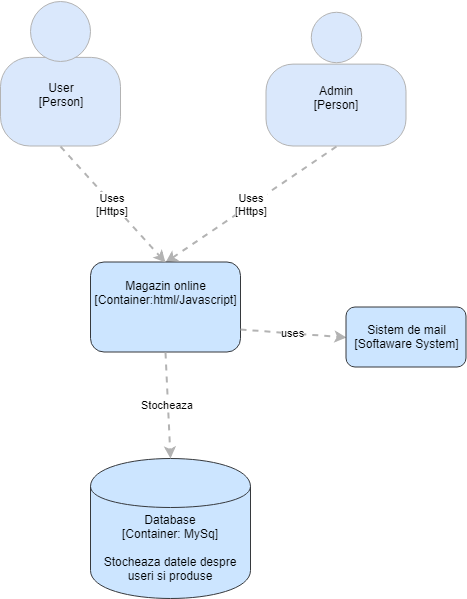

The diagram above was exported from draw.io. Its source (the exported page's mxGraphModel, read from the mxfile embedded in the PNG):
<mxGraphModel dx="1010" dy="1719" grid="1" gridSize="10" guides="1" tooltips="1" connect="1" arrows="1" fold="1" page="1" pageScale="1" pageWidth="827" pageHeight="1169" math="0" shadow="0">
  <root>
    <mxCell id="0" />
    <mxCell id="1" parent="0" />
    <object label="&lt;span&gt;Database&lt;/span&gt;&lt;div&gt;[Container: MySq]&lt;/div&gt;&lt;div&gt;&lt;br&gt;&lt;/div&gt;&lt;div&gt;Stocheaza datele despre useri si produse&lt;br&gt;&lt;/div&gt;" placeholders="1" c4Type="Database" c4Technology="technology" c4Description="Beschreibung" id="ZOsmuPIk3037cB2A8rKv-12">
      <mxCell style="shape=cylinder;whiteSpace=wrap;html=1;boundedLbl=1;rounded=0;labelBackgroundColor=none;fillColor=#cce5ff;fontSize=12;align=center;strokeColor=#36393d;" parent="1" vertex="1">
        <mxGeometry x="280" y="40" width="160" height="140" as="geometry" />
        <C4Database as="c4" />
      </mxCell>
    </object>
    <mxCell id="od1nmkvb7cA0lYuIqfud-11" value="" style="group;rounded=0;labelBackgroundColor=none;fillColor=none;fontColor=#000000;align=center;html=1;" parent="1" vertex="1" connectable="0">
      <mxGeometry x="190" y="-417.5" width="120" height="145" as="geometry" />
      <C4Person as="c4" />
    </mxCell>
    <object label="&lt;div&gt;User&lt;/div&gt;&lt;div&gt;[Person]&lt;/div&gt;&lt;div&gt;&lt;br&gt;&lt;/div&gt;" placeholders="1" c4Name="name" c4Type="body" c4Description="Beschreibung" id="od1nmkvb7cA0lYuIqfud-12">
      <mxCell style="rounded=1;whiteSpace=wrap;html=1;labelBackgroundColor=none;fillColor=#dae8fc;fontColor=#000000;align=center;arcSize=33;strokeColor=#B3B3B3;" parent="od1nmkvb7cA0lYuIqfud-11" vertex="1">
        <mxGeometry y="56.38888888888889" width="120" height="88.61111111111111" as="geometry" />
        <C4Person as="c4" />
      </mxCell>
    </object>
    <mxCell id="od1nmkvb7cA0lYuIqfud-13" value="" style="ellipse;whiteSpace=wrap;html=1;aspect=fixed;rounded=0;labelBackgroundColor=none;fillColor=#dae8fc;fontSize=12;fontColor=#000000;align=center;strokeColor=#B3B3B3;" parent="od1nmkvb7cA0lYuIqfud-11" vertex="1">
      <mxGeometry x="30" width="60" height="60" as="geometry" />
      <C4Person as="c4" />
    </mxCell>
    <mxCell id="od1nmkvb7cA0lYuIqfud-19" value="" style="group;rounded=0;labelBackgroundColor=none;fillColor=none;fontColor=#000000;align=center;html=1;" parent="1" vertex="1" connectable="0">
      <mxGeometry x="455.5" y="-406.5" width="140" height="134" as="geometry" />
      <C4Person as="c4" />
    </mxCell>
    <object label="&lt;div&gt;Admin&lt;/div&gt;&lt;div&gt;[Person]&lt;/div&gt;&lt;div&gt;&lt;br&gt;&lt;/div&gt;" placeholders="1" c4Name="name" c4Type="body" c4Description="Beschreibung" id="od1nmkvb7cA0lYuIqfud-20">
      <mxCell style="rounded=1;whiteSpace=wrap;html=1;labelBackgroundColor=none;fillColor=#dae8fc;fontColor=#000000;align=center;arcSize=33;strokeColor=#B3B3B3;" parent="od1nmkvb7cA0lYuIqfud-19" vertex="1">
        <mxGeometry y="52.111111111111114" width="140" height="81.88888888888889" as="geometry" />
        <C4Person as="c4" />
      </mxCell>
    </object>
    <mxCell id="od1nmkvb7cA0lYuIqfud-21" value="" style="ellipse;whiteSpace=wrap;html=1;aspect=fixed;rounded=0;labelBackgroundColor=none;fillColor=#dae8fc;fontSize=12;fontColor=#000000;align=center;strokeColor=#B3B3B3;" parent="od1nmkvb7cA0lYuIqfud-19" vertex="1">
      <mxGeometry x="45" width="50.43010752688172" height="50.43010752688172" as="geometry" />
      <C4Person as="c4" />
    </mxCell>
    <object label="Uses&lt;br&gt;[Https]&lt;br&gt;" c4Type="Relationship" c4Description="Beschreibung" c4Technology="technology" id="od1nmkvb7cA0lYuIqfud-22">
      <mxCell style="edgeStyle=none;rounded=0;html=1;jettySize=auto;orthogonalLoop=1;strokeColor=#B3B3B3;strokeWidth=2;fontColor=#000000;jumpStyle=none;dashed=1;exitX=0.5;exitY=1;exitDx=0;exitDy=0;entryX=0.5;entryY=0;entryDx=0;entryDy=0;" parent="1" source="od1nmkvb7cA0lYuIqfud-20" target="7OPcqGUdSPD2ORFn91Po-7" edge="1">
        <mxGeometry width="160" relative="1" as="geometry">
          <mxPoint x="-50" y="420" as="sourcePoint" />
          <mxPoint x="579.666666666667" y="-111" as="targetPoint" />
        </mxGeometry>
        <C4Relationship as="c4" />
      </mxCell>
    </object>
    <mxCell id="7OPcqGUdSPD2ORFn91Po-7" value="Magazin online&lt;br&gt;&lt;div&gt;[Container:html/Javascript]&lt;/div&gt;&lt;div&gt;&lt;br&gt;&lt;/div&gt;&lt;div&gt;&lt;br&gt;&lt;/div&gt;" style="rounded=1;whiteSpace=wrap;html=1;strokeColor=#36393d;fillColor=#cce5ff;" parent="1" vertex="1">
      <mxGeometry x="280" y="-156.5" width="150" height="90" as="geometry" />
    </mxCell>
    <mxCell id="7OPcqGUdSPD2ORFn91Po-9" value="Uses&lt;br&gt;[Https]&lt;br&gt;" style="edgeStyle=none;rounded=0;orthogonalLoop=1;jettySize=auto;html=1;exitX=0.5;exitY=1;exitDx=0;exitDy=0;entryX=0.5;entryY=0;entryDx=0;entryDy=0;dashed=1;strokeColor=#B3B3B3;strokeWidth=2;" parent="1" source="od1nmkvb7cA0lYuIqfud-12" target="7OPcqGUdSPD2ORFn91Po-7" edge="1">
      <mxGeometry relative="1" as="geometry" />
    </mxCell>
    <mxCell id="7OPcqGUdSPD2ORFn91Po-25" value="Stocheaza" style="edgeStyle=none;rounded=0;orthogonalLoop=1;jettySize=auto;html=1;entryX=0.5;entryY=0;entryDx=0;entryDy=0;dashed=1;strokeColor=#B3B3B3;strokeWidth=2;exitX=0.5;exitY=1;exitDx=0;exitDy=0;" parent="1" source="7OPcqGUdSPD2ORFn91Po-7" target="ZOsmuPIk3037cB2A8rKv-12" edge="1">
      <mxGeometry relative="1" as="geometry" />
    </mxCell>
    <mxCell id="7OPcqGUdSPD2ORFn91Po-26" value="uses" style="edgeStyle=none;rounded=0;orthogonalLoop=1;jettySize=auto;html=1;entryX=0;entryY=0.5;entryDx=0;entryDy=0;dashed=1;strokeColor=#B3B3B3;strokeWidth=2;exitX=1;exitY=0.75;exitDx=0;exitDy=0;" parent="1" source="7OPcqGUdSPD2ORFn91Po-7" target="7OPcqGUdSPD2ORFn91Po-23" edge="1">
      <mxGeometry relative="1" as="geometry">
        <mxPoint x="434" y="47.075911929017366" as="sourcePoint" />
      </mxGeometry>
    </mxCell>
    <mxCell id="7OPcqGUdSPD2ORFn91Po-23" value="Sistem de mail&lt;br&gt;[Softaware System]&lt;br&gt;" style="rounded=1;whiteSpace=wrap;html=1;strokeColor=#36393d;fillColor=#cce5ff;" parent="1" vertex="1">
      <mxGeometry x="535.5" y="-111.5" width="120" height="60" as="geometry" />
    </mxCell>
  </root>
</mxGraphModel>